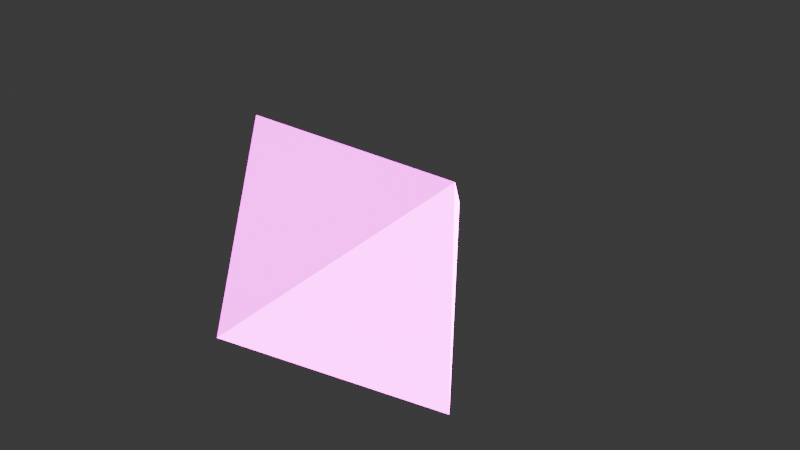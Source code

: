 # Source: Logo.blend  (saved by Blender 5.1.30; exported with 4.5.12 LTS)
import bpy
from mathutils import Matrix  # noqa: F401  (used for matrix-valued properties, if any)

bpy.ops.wm.read_factory_settings(use_empty=True)
scene = bpy.context.scene
scene.name = 'Scene'

# ---- collections
col_collection = bpy.data.collections.new('Collection'); scene.collection.children.link(col_collection)

# ---- images (referenced by path relative to the original .blend; pixels are not part of the script)
import os
ASSET_DIR = os.environ.get("B2B_ASSET_DIR", "")  # directory of the original .blend (textures are referenced by path, not embedded)
HERE = os.path.dirname(os.path.abspath(__file__))  # packed textures are extracted next to this script under _unpacked/

def load_image(name, relpath, width, height, colorspace="sRGB"):
    """Load a texture the original file referenced (path relative to the .blend, or extracted next to this script)."""
    p = next((c for c in (os.path.join(HERE, relpath), os.path.join(ASSET_DIR, relpath)) if relpath and os.path.exists(c)), "")
    if p:
        img = bpy.data.images.load(p, check_existing=True)
        img.name = name
    else:  # same state as the original file: an image datablock whose file is absent (Cycles renders it pink)
        img = bpy.data.images.new(name, width, height)
        img.source = "FILE"
        img.filepath = "//" + (relpath or name)
    img.colorspace_settings.name = colorspace
    return img
img_texture_out = load_image('texture_out', 'texture_out.png', 1024, 1024, 'sRGB')
img_texture_in = load_image('texture_in', 'texture_in.png', 1024, 1024, 'sRGB')

# ---- materials (node trees are filled in below, after node groups)
mat_out = bpy.data.materials.new('Out')
mat_out.use_backface_culling = True

# ---- material node trees
mat_out.use_nodes = True; mat_out.node_tree.nodes.clear()
_N = mat_out.node_tree.nodes; _L = mat_out.node_tree.links
n0 = _N.new('ShaderNodeOutputMaterial'); n0.name = 'Material Output'; n0.location = (751, -157)
n1 = _N.new('ShaderNodeTexImage'); n1.name = 'Image Texture'; n1.location = (-488, 32)
n1.image = img_texture_out
n2 = _N.new('ShaderNodeBsdfPrincipled'); n2.name = 'Principled BSDF'; n2.location = (202, 115)
n2.inputs[2].default_value = 0.0
n2.inputs[3].default_value = 1.0
n2.inputs[13].default_value = 0.0
n3 = _N.new('ShaderNodeNewGeometry'); n3.name = 'Geometry'; n3.location = (-396, 302)
n4 = _N.new('ShaderNodeMix'); n4.name = 'Mix'; n4.location = (-23, -79)
n4.data_type = 'RGBA'
n5 = _N.new('ShaderNodeTexImage'); n5.name = 'Image Texture.001'; n5.location = (-486, -258)
n5.image = img_texture_in
n6 = _N.new('ShaderNodeBsdfPrincipled'); n6.name = 'Principled BSDF.001'; n6.location = (204, -300)
n6.inputs[2].default_value = 0.0
n6.inputs[3].default_value = 1.0
n7 = _N.new('ShaderNodeMixShader'); n7.name = 'Mix Shader'; n7.location = (551, -27)
_L.new(n1.outputs[0], n4.inputs[6])
_L.new(n4.outputs[2], n2.inputs[0])
_L.new(n5.outputs[0], n4.inputs[7])
_L.new(n3.outputs[6], n4.inputs[0])
_L.new(n1.outputs[1], n2.inputs[4])
_L.new(n5.outputs[1], n6.inputs[4])
_L.new(n2.outputs[0], n7.inputs[1])
_L.new(n6.outputs[0], n7.inputs[2])
_L.new(n7.outputs[0], n0.inputs[0])
_L.new(n4.outputs[2], n6.inputs[0])
n0.is_active_output = True

# ---- world
world_world = bpy.data.worlds.new('World'); scene.world = world_world
world_world.use_nodes = True; world_world.node_tree.nodes.clear()
_N = world_world.node_tree.nodes; _L = world_world.node_tree.links
n0 = _N.new('ShaderNodeOutputWorld'); n0.name = 'World Output'; n0.location = (200, 100)
n1 = _N.new('ShaderNodeBackground'); n1.name = 'Background'; n1.location = (-200, 100)
n1.inputs[0].default_value = (0.05088, 0.05088, 0.05088, 1.0)
_L.new(n1.outputs[0], n0.inputs[0])
n0.is_active_output = True
world_world.color = (0.05088, 0.05088, 0.05088)
world_world.sun_shadow_jitter_overblur = 0.0

# ---- lights
light_sun = bpy.data.lights.new('Sun', 'SUN')
light_sun.angle = 0.3268
light_sun.energy = 100.0

# ---- meshes
me_cone_001 = bpy.data.meshes.new('Cone.001')
me_cone_001.from_pydata([(0.0, 1.0, 0.0), (1.0, 0.0, 0.0), (0.0, -1.0, 0.0), (-1.0, 0.0, 0.0), (0.0, 0.0, 1.0)], [], [(0, 4, 1), (1, 4, 2), (2, 4, 3), (3, 4, 0)])
_uv = me_cone_001.uv_layers.new(name='UVMap')
_uv.uv.foreach_set('vector', [0.5, 1.5, 0.5, 1.0, 1.0, 1.0, 1.0, 1.0, 0.5, 1.0, 0.5, 0.5, 0.5, 0.5, 0.5, 1.0, 2.98e-07, 1.0, 2.98e-07, 1.0, 0.5, 1.0, 0.5, 1.5])
me_cone_001.materials.append(mat_out)
me_cone_001.update()

# ---- objects
ob_empty = bpy.data.objects.new('Empty', None)
ob_cone = bpy.data.objects.new('Cone', me_cone_001)
ob_sun = bpy.data.objects.new('Sun', light_sun)

# ---- transforms, parenting, visibility, modifiers, constraints
ob_empty.parent = ob_cone
ob_empty.location = (0.0, 0.0, 0.0)
ob_cone.location = (0.0, 0.0, 0.0)
ob_cone.rotation_euler = (0.0, 0.7854, 0.0)
_m = ob_cone.modifiers.new('Mirror', 'MIRROR')
_m.use_axis = (False, False, False)
_m.mirror_object = ob_empty
ob_sun.location = (14.49, 11.09, 11.77)
ob_sun.rotation_euler = (-0.5272, 0.916, -0.02332)

# ---- collection membership
col_collection.objects.link(ob_empty)
col_collection.objects.link(ob_cone)
col_collection.objects.link(ob_sun)

# ---- scene / render settings (as saved in the file)
scene.frame_start = 1; scene.frame_end = 250; scene.frame_set(3)
scene.render.engine = 'CYCLES'
scene.render.bake_bias = 0.0
scene.render.bake_samples = 0
scene.cycles.preview_denoising_quality = 'HIGH'
scene.cycles.max_bounces = 50
scene.eevee.use_volume_custom_range = False
bpy.context.view_layer.update()

# ---- added for rendering (the .blend has no active camera): camera
cam_auto = bpy.data.cameras.new('AutoCamera')
cam_auto.lens = 50.0
cam_auto.sensor_width = 36.0
cam_auto.clip_end = 1000.0
ob_auto_camera = bpy.data.objects.new('AutoCamera', cam_auto)
scene.collection.objects.link(ob_auto_camera)
ob_auto_camera.location = (3.6895, -4.00313, 3.02231)
ob_auto_camera.rotation_euler = (1.09748, -7.21219e-08, 0.694738)
scene.camera = ob_auto_camera
bpy.context.view_layer.update()
